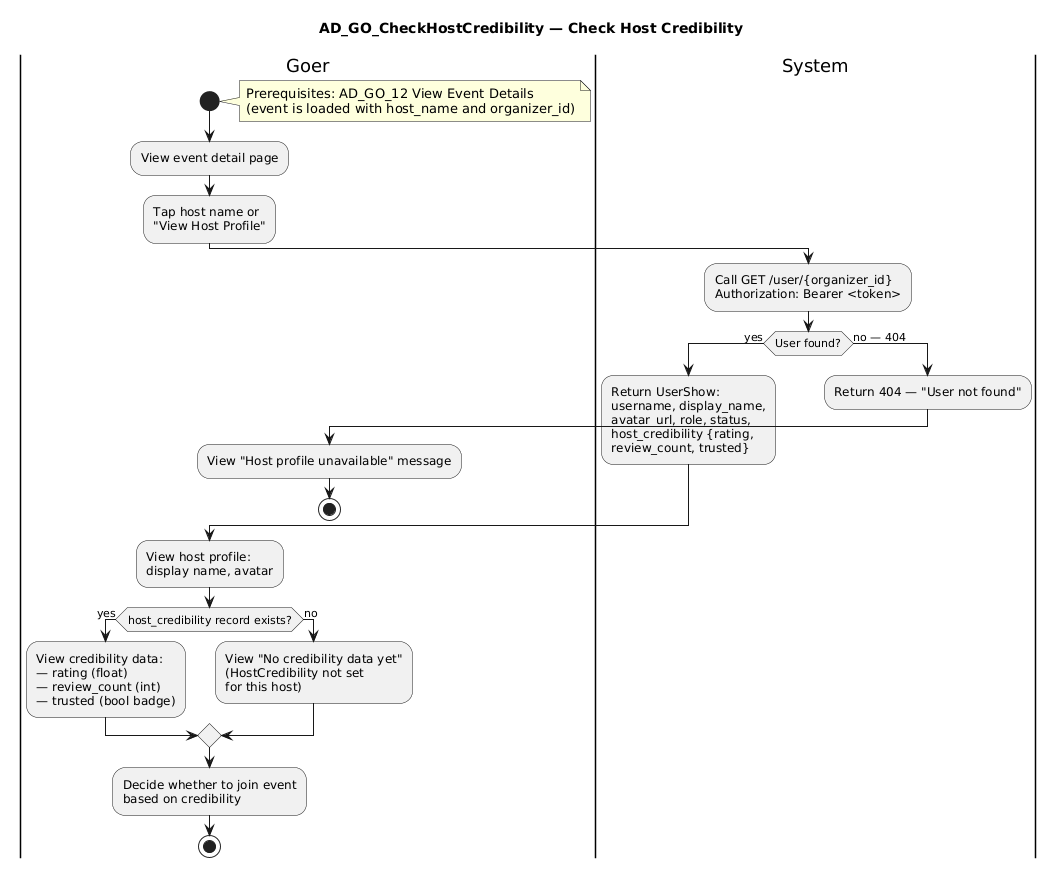

The diagram above was rendered by PlantUML. Its source (embedded in the PNG):
@startuml
title AD_GO_CheckHostCredibility — Check Host Credibility

|Goer|
|System|

|Goer|
start
note right
  Prerequisites: AD_GO_12 View Event Details
  (event is loaded with host_name and organizer_id)
end note
:View event detail page;
:Tap host name or
"View Host Profile";

|System|
:Call GET /user/{organizer_id}
Authorization: Bearer <token>;
if (User found?) then (yes)
  :Return UserShow:
  username, display_name,
  avatar_url, role, status,
  host_credibility {rating,
  review_count, trusted};
else (no — 404)
  :Return 404 — "User not found";
  |Goer|
  :View "Host profile unavailable" message;
  stop
end if

|Goer|
:View host profile:
display name, avatar;

if (host_credibility record exists?) then (yes)
  :View credibility data:
  — rating (float)
  — review_count (int)
  — trusted (bool badge);
else (no)
  :View "No credibility data yet"
  (HostCredibility not set
  for this host);
end if

:Decide whether to join event
based on credibility;

stop
@enduml